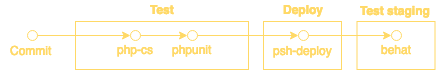

The diagram above was exported from draw.io. Its source (the exported page's mxGraphModel, read from the mxfile embedded in the PNG):
<mxGraphModel dx="950" dy="737" grid="0" gridSize="10" guides="1" tooltips="1" connect="1" arrows="1" fold="1" page="1" pageScale="1" pageWidth="200" pageHeight="200" background="#999999" math="0" shadow="0">
  <root>
    <mxCell id="0" />
    <mxCell id="1" parent="0" />
    <mxCell id="2" value="" style="rounded=0;whiteSpace=wrap;html=1;align=center;strokeColor=#FFD966;fillColor=none;" vertex="1" parent="1">
      <mxGeometry x="99" y="-59" width="173" height="48" as="geometry" />
    </mxCell>
    <mxCell id="3" value="&lt;b&gt;Test&lt;/b&gt;" style="text;html=1;resizable=0;points=[];autosize=1;align=center;verticalAlign=top;spacingTop=-4;strokeColor=none;fontColor=#FFD966;" vertex="1" parent="1">
      <mxGeometry x="168.5" y="-80" width="34" height="14" as="geometry" />
    </mxCell>
    <mxCell id="4" value="" style="group" vertex="1" connectable="0" parent="1">
      <mxGeometry x="134" y="-50" width="50" height="30" as="geometry" />
    </mxCell>
    <mxCell id="5" value="" style="ellipse;whiteSpace=wrap;html=1;aspect=fixed;strokeColor=#FFD966;fontColor=#FFD966;fillColor=none;" vertex="1" parent="4">
      <mxGeometry x="20" width="10" height="10" as="geometry" />
    </mxCell>
    <mxCell id="6" value="php-cs" style="text;html=1;resizable=0;points=[];autosize=1;align=center;verticalAlign=top;spacingTop=-4;strokeColor=none;fontColor=#FFD966;" vertex="1" parent="4">
      <mxGeometry y="10" width="50" height="20" as="geometry" />
    </mxCell>
    <mxCell id="7" value="" style="group" vertex="1" connectable="0" parent="1">
      <mxGeometry x="191" y="-50" width="50" height="30" as="geometry" />
    </mxCell>
    <mxCell id="8" value="" style="ellipse;whiteSpace=wrap;html=1;aspect=fixed;strokeColor=#FFD966;fontColor=#FFD966;fillColor=none;" vertex="1" parent="7">
      <mxGeometry x="20" width="10" height="10" as="geometry" />
    </mxCell>
    <mxCell id="9" value="phpunit" style="text;html=1;resizable=0;points=[];autosize=1;align=center;verticalAlign=top;spacingTop=-4;strokeColor=none;fontColor=#FFD966;" vertex="1" parent="7">
      <mxGeometry y="10" width="49" height="14" as="geometry" />
    </mxCell>
    <mxCell id="10" style="edgeStyle=orthogonalEdgeStyle;rounded=0;html=1;exitX=1;exitY=0.5;exitDx=0;exitDy=0;entryX=0;entryY=0.5;entryDx=0;entryDy=0;jettySize=auto;orthogonalLoop=1;strokeColor=#FFD966;fontColor=#FFD966;" edge="1" source="5" target="8" parent="1">
      <mxGeometry relative="1" as="geometry" />
    </mxCell>
    <mxCell id="11" style="edgeStyle=orthogonalEdgeStyle;rounded=0;html=1;exitX=1;exitY=0.5;exitDx=0;exitDy=0;entryX=0;entryY=0.5;entryDx=0;entryDy=0;jettySize=auto;orthogonalLoop=1;strokeColor=#FFD966;" edge="1" source="19" target="5" parent="1">
      <mxGeometry relative="1" as="geometry">
        <mxPoint x="40.5" y="-45" as="sourcePoint" />
        <mxPoint x="134" y="42" as="targetPoint" />
      </mxGeometry>
    </mxCell>
    <mxCell id="12" value="" style="rounded=0;whiteSpace=wrap;html=1;align=center;strokeColor=#FFD966;fillColor=none;" vertex="1" parent="1">
      <mxGeometry x="287" y="-59" width="78" height="48" as="geometry" />
    </mxCell>
    <mxCell id="13" value="" style="group" vertex="1" connectable="0" parent="1">
      <mxGeometry x="301.5" y="-50" width="69" height="30" as="geometry" />
    </mxCell>
    <mxCell id="14" value="" style="ellipse;whiteSpace=wrap;html=1;aspect=fixed;strokeColor=#FFD966;fontColor=#FFD966;fillColor=none;" vertex="1" parent="13">
      <mxGeometry x="20" width="10" height="10" as="geometry" />
    </mxCell>
    <mxCell id="15" value="psh-deploy" style="text;html=1;resizable=0;points=[];autosize=1;align=center;verticalAlign=top;spacingTop=-4;strokeColor=none;fontColor=#FFD966;" vertex="1" parent="13">
      <mxGeometry x="-9.5" y="11" width="69" height="14" as="geometry" />
    </mxCell>
    <mxCell id="16" style="edgeStyle=orthogonalEdgeStyle;rounded=0;orthogonalLoop=1;jettySize=auto;html=1;exitX=1;exitY=0.5;exitDx=0;exitDy=0;entryX=0;entryY=0.5;entryDx=0;entryDy=0;fontColor=#FFD966;strokeColor=#FFD966;" edge="1" source="8" target="14" parent="1">
      <mxGeometry relative="1" as="geometry" />
    </mxCell>
    <mxCell id="17" value="&lt;b&gt;Deploy&lt;/b&gt;" style="text;html=1;resizable=0;points=[];autosize=1;align=center;verticalAlign=top;spacingTop=-4;strokeColor=none;fontColor=#FFD966;" vertex="1" parent="1">
      <mxGeometry x="301.5" y="-80" width="50" height="14" as="geometry" />
    </mxCell>
    <mxCell id="18" value="" style="group" vertex="1" connectable="0" parent="1">
      <mxGeometry x="26" y="-45" width="60" height="35" as="geometry" />
    </mxCell>
    <mxCell id="19" value="" style="ellipse;whiteSpace=wrap;html=1;aspect=fixed;strokeColor=#FFD966;fontColor=#FFD966;fillColor=none;" vertex="1" parent="18">
      <mxGeometry x="25" y="-5" width="10" height="10" as="geometry" />
    </mxCell>
    <mxCell id="20" value="Commit" style="text;html=1;resizable=0;points=[];autosize=1;align=center;verticalAlign=top;spacingTop=-4;strokeColor=none;fontColor=#FFD966;" vertex="1" parent="18">
      <mxGeometry x="-1.5" y="6" width="60" height="20" as="geometry" />
    </mxCell>
    <mxCell id="21" value="" style="rounded=0;whiteSpace=wrap;html=1;align=center;strokeColor=#FFD966;fillColor=none;" vertex="1" parent="1">
      <mxGeometry x="380.5" y="-59" width="78" height="48" as="geometry" />
    </mxCell>
    <mxCell id="22" value="" style="group" vertex="1" connectable="0" parent="1">
      <mxGeometry x="394.5" y="-50.5" width="50" height="30" as="geometry" />
    </mxCell>
    <mxCell id="23" value="" style="ellipse;whiteSpace=wrap;html=1;aspect=fixed;strokeColor=#FFD966;fontColor=#FFD966;fillColor=none;" vertex="1" parent="22">
      <mxGeometry x="20" width="10" height="10" as="geometry" />
    </mxCell>
    <mxCell id="24" value="behat" style="text;html=1;resizable=0;points=[];autosize=1;align=center;verticalAlign=top;spacingTop=-4;strokeColor=none;fontColor=#FFD966;" vertex="1" parent="22">
      <mxGeometry x="5" y="10" width="40" height="14" as="geometry" />
    </mxCell>
    <mxCell id="25" value="&lt;b&gt;Test staging&lt;/b&gt;" style="text;html=1;resizable=0;points=[];autosize=1;align=center;verticalAlign=top;spacingTop=-4;strokeColor=none;fontColor=#FFD966;" vertex="1" parent="1">
      <mxGeometry x="379" y="-79" width="80" height="14" as="geometry" />
    </mxCell>
    <mxCell id="26" style="edgeStyle=orthogonalEdgeStyle;rounded=0;orthogonalLoop=1;jettySize=auto;html=1;exitX=1;exitY=0.5;exitDx=0;exitDy=0;entryX=0;entryY=0.5;entryDx=0;entryDy=0;strokeColor=#FFD966;fontColor=#000000;" edge="1" source="14" target="23" parent="1">
      <mxGeometry relative="1" as="geometry" />
    </mxCell>
  </root>
</mxGraphModel>